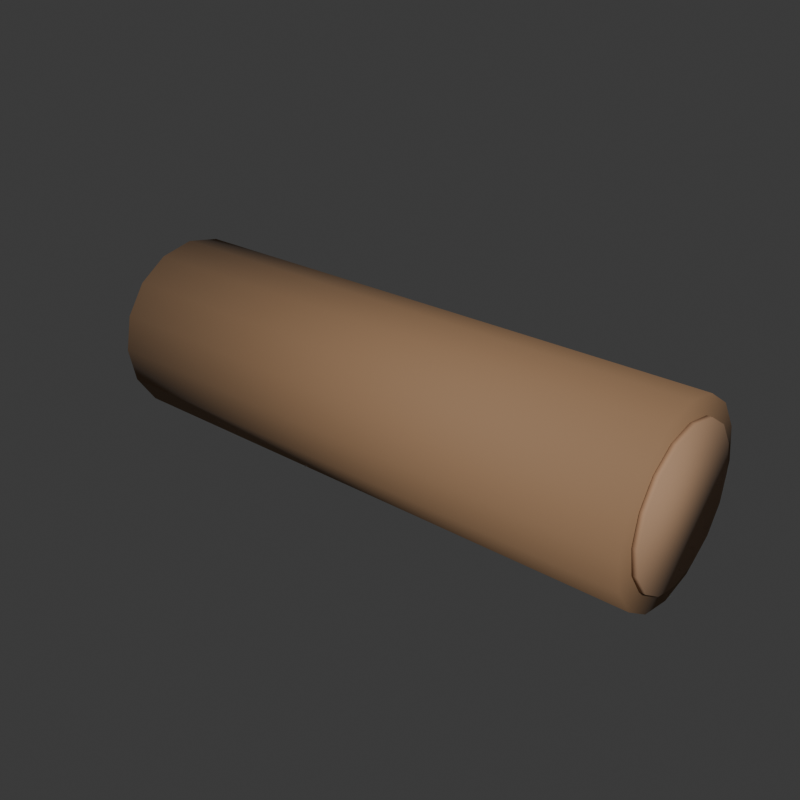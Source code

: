 # Source: log.blend  (saved by Blender 5.2.44; exported with 4.5.12 LTS)
import bpy
from mathutils import Matrix  # noqa: F401  (used for matrix-valued properties, if any)

bpy.ops.wm.read_factory_settings(use_empty=True)
scene = bpy.context.scene
scene.name = 'Scene'

# ---- collections
col_collection = bpy.data.collections.new('Collection'); scene.collection.children.link(col_collection)

# ---- materials (node trees are filled in below, after node groups)
mat_toypalette = bpy.data.materials.new('ToyPalette')

# ---- material node trees
mat_toypalette.use_nodes = True; mat_toypalette.node_tree.nodes.clear()
_N = mat_toypalette.node_tree.nodes; _L = mat_toypalette.node_tree.links
n0 = _N.new('ShaderNodeBsdfPrincipled'); n0.name = 'Principled BSDF'; n0.location = (-200, 100)
n0.inputs[2].default_value = 0.82
n0.inputs[10].default_value = 0.005
n1 = _N.new('ShaderNodeOutputMaterial'); n1.name = 'Material Output'; n1.location = (200, 100)
n2 = _N.new('ShaderNodeVertexColor'); n2.name = 'Color Attribute'; n2.location = (0, 0)
n2.layer_name = 'Color'
_L.new(n0.outputs[0], n1.inputs[0])
_L.new(n2.outputs[0], n0.inputs[0])
n1.is_active_output = True

# ---- world
world_world = bpy.data.worlds.new('World'); scene.world = world_world
world_world.use_nodes = True; world_world.node_tree.nodes.clear()
_N = world_world.node_tree.nodes; _L = world_world.node_tree.links
n0 = _N.new('ShaderNodeOutputWorld'); n0.name = 'World Output'; n0.location = (200, 100)
n1 = _N.new('ShaderNodeBackground'); n1.name = 'Background'; n1.location = (-200, 100)
n1.inputs[0].default_value = (0.05088, 0.05088, 0.05088, 1.0)
_L.new(n1.outputs[0], n0.inputs[0])
n0.is_active_output = True
world_world.color = (0.05088, 0.05088, 0.05088)
world_world.sun_shadow_jitter_overblur = 0.0

# ---- meshes
me_cylinder_005 = bpy.data.meshes.new('Cylinder.005')
me_cylinder_005.from_pydata([(0.0, 0.26, -0.8), (0.0, 0.26, 0.8), (0.0995, 0.2402, -0.8), (0.0995, 0.2402, 0.8), (0.1838, 0.1838, -0.8), (0.1838, 0.1838, 0.8), (0.2402, 0.0995, -0.8), (0.2402, 0.0995, 0.8), (0.26, 0.0, -0.8), (0.26, 0.0, 0.8), (0.2402, -0.0995, -0.8), (0.2402, -0.0995, 0.8), (0.1838, -0.1838, -0.8), (0.1838, -0.1838, 0.8), (0.0995, -0.2402, -0.8), (0.0995, -0.2402, 0.8), (0.0, -0.26, -0.8), (0.0, -0.26, 0.8), (-0.0995, -0.2402, -0.8), (-0.0995, -0.2402, 0.8), (-0.1838, -0.1838, -0.8), (-0.1838, -0.1838, 0.8), (-0.2402, -0.0995, -0.8), (-0.2402, -0.0995, 0.8), (-0.26, 0.0, -0.8), (-0.26, 0.0, 0.8), (-0.2402, 0.0995, -0.8), (-0.2402, 0.0995, 0.8), (-0.1838, 0.1838, -0.8), (-0.1838, 0.1838, 0.8), (-0.0995, 0.2402, -0.8), (-0.0995, 0.2402, 0.8)], [], [(0, 1, 3, 2), (2, 3, 5, 4), (4, 5, 7, 6), (6, 7, 9, 8), (8, 9, 11, 10), (10, 11, 13, 12), (12, 13, 15, 14), (14, 15, 17, 16), (16, 17, 19, 18), (18, 19, 21, 20), (20, 21, 23, 22), (22, 23, 25, 24), (24, 25, 27, 26), (26, 27, 29, 28), (3, 1, 31, 29, 27, 25, 23, 21, 19, 17, 15, 13, 11, 9, 7, 5), (28, 29, 31, 30), (30, 31, 1, 0), (0, 2, 4, 6, 8, 10, 12, 14, 16, 18, 20, 22, 24, 26, 28, 30)])
me_cylinder_005.polygons.foreach_set('use_smooth', [True] * 18)
_uv = me_cylinder_005.uv_layers.new(name='UVMap')
_uv.uv.foreach_set('vector', [1.0, 0.5, 1.0, 1.0, 0.9375, 1.0, 0.9375, 0.5, 0.9375, 0.5, 0.9375, 1.0, 0.875, 1.0, 0.875, 0.5, 0.875, 0.5, 0.875, 1.0, 0.8125, 1.0, 0.8125, 0.5, 0.8125, 0.5, 0.8125, 1.0, 0.75, 1.0, 0.75, 0.5, 0.75, 0.5, 0.75, 1.0, 0.6875, 1.0, 0.6875, 0.5, 0.6875, 0.5, 0.6875, 1.0, 0.625, 1.0, 0.625, 0.5, 0.625, 0.5, 0.625, 1.0, 0.5625, 1.0, 0.5625, 0.5, 0.5625, 0.5, 0.5625, 1.0, 0.5, 1.0, 0.5, 0.5, 0.5, 0.5, 0.5, 1.0, 0.4375, 1.0, 0.4375, 0.5, 0.4375, 0.5, 0.4375, 1.0, 0.375, 1.0, 0.375, 0.5, 0.375, 0.5, 0.375, 1.0, 0.3125, 1.0, 0.3125, 0.5, 0.3125, 0.5, 0.3125, 1.0, 0.25, 1.0, 0.25, 0.5, 0.25, 0.5, 0.25, 1.0, 0.1875, 1.0, 0.1875, 0.5, 0.1875, 0.5, 0.1875, 1.0, 0.125, 1.0, 0.125, 0.5, 0.3418, 0.4717, 0.25, 0.49, 0.1582, 0.4717, 0.08029, 0.4197, 0.02827, 0.3418, 0.01, 0.25, 0.02827, 0.1582, 0.08029, 0.08029, 0.1582, 0.02827, 0.25, 0.01, 0.3418, 0.02827, 0.4197, 0.08029, 0.4717, 0.1582, 0.49, 0.25, 0.4717, 0.3418, 0.4197, 0.4197, 0.125, 0.5, 0.125, 1.0, 0.0625, 1.0, 0.0625, 0.5, 0.0625, 0.5, 0.0625, 1.0, 0.0, 1.0, 0.0, 0.5, 0.75, 0.49, 0.8418, 0.4717, 0.9197, 0.4197, 0.9717, 0.3418, 0.99, 0.25, 0.9717, 0.1582, 0.9197, 0.08029, 0.8418, 0.02827, 0.75, 0.01, 0.6582, 0.02827, 0.5803, 0.08029, 0.5283, 0.1582, 0.51, 0.25, 0.5283, 0.3418, 0.5803, 0.4197, 0.6582, 0.4717])
_ca = me_cylinder_005.color_attributes.new('Color', 'FLOAT_COLOR', 'CORNER')
_ca.data.foreach_set('color', [0.2961, 0.1714, 0.08866, 1.0, 0.2961, 0.1714, 0.08866, 1.0, 0.2961, 0.1714, 0.08866, 1.0, 0.2961, 0.1714, 0.08866, 1.0, 0.2961, 0.1714, 0.08866, 1.0, 0.2961, 0.1714, 0.08866, 1.0, 0.2961, 0.1714, 0.08866, 1.0, 0.2961, 0.1714, 0.08866, 1.0, 0.2961, 0.1714, 0.08866, 1.0, 0.2961, 0.1714, 0.08866, 1.0, 0.2961, 0.1714, 0.08866, 1.0, 0.2961, 0.1714, 0.08866, 1.0, 0.2961, 0.1714, 0.08866, 1.0, 0.2961, 0.1714, 0.08866, 1.0, 0.2961, 0.1714, 0.08866, 1.0, 0.2961, 0.1714, 0.08866, 1.0, 0.2961, 0.1714, 0.08866, 1.0, 0.2961, 0.1714, 0.08866, 1.0, 0.2961, 0.1714, 0.08866, 1.0, 0.2961, 0.1714, 0.08866, 1.0, 0.2961, 0.1714, 0.08866, 1.0, 0.2961, 0.1714, 0.08866, 1.0, 0.2961, 0.1714, 0.08866, 1.0, 0.2961, 0.1714, 0.08866, 1.0, 0.2961, 0.1714, 0.08866, 1.0, 0.2961, 0.1714, 0.08866, 1.0, 0.2961, 0.1714, 0.08866, 1.0, 0.2961, 0.1714, 0.08866, 1.0, 0.2961, 0.1714, 0.08866, 1.0, 0.2961, 0.1714, 0.08866, 1.0, 0.2961, 0.1714, 0.08866, 1.0, 0.2961, 0.1714, 0.08866, 1.0, 0.2961, 0.1714, 0.08866, 1.0, 0.2961, 0.1714, 0.08866, 1.0, 0.2961, 0.1714, 0.08866, 1.0, 0.2961, 0.1714, 0.08866, 1.0, 0.2961, 0.1714, 0.08866, 1.0, 0.2961, 0.1714, 0.08866, 1.0, 0.2961, 0.1714, 0.08866, 1.0, 0.2961, 0.1714, 0.08866, 1.0, 0.2961, 0.1714, 0.08866, 1.0, 0.2961, 0.1714, 0.08866, 1.0, 0.2961, 0.1714, 0.08866, 1.0, 0.2961, 0.1714, 0.08866, 1.0, 0.2961, 0.1714, 0.08866, 1.0, 0.2961, 0.1714, 0.08866, 1.0, 0.2961, 0.1714, 0.08866, 1.0, 0.2961, 0.1714, 0.08866, 1.0, 0.2961, 0.1714, 0.08866, 1.0, 0.2961, 0.1714, 0.08866, 1.0, 0.2961, 0.1714, 0.08866, 1.0, 0.2961, 0.1714, 0.08866, 1.0, 0.2961, 0.1714, 0.08866, 1.0, 0.2961, 0.1714, 0.08866, 1.0, 0.2961, 0.1714, 0.08866, 1.0, 0.2961, 0.1714, 0.08866, 1.0, 0.2961, 0.1714, 0.08866, 1.0, 0.2961, 0.1714, 0.08866, 1.0, 0.2961, 0.1714, 0.08866, 1.0, 0.2961, 0.1714, 0.08866, 1.0, 0.2961, 0.1714, 0.08866, 1.0, 0.2961, 0.1714, 0.08866, 1.0, 0.2961, 0.1714, 0.08866, 1.0, 0.2961, 0.1714, 0.08866, 1.0, 0.2961, 0.1714, 0.08866, 1.0, 0.2961, 0.1714, 0.08866, 1.0, 0.2961, 0.1714, 0.08866, 1.0, 0.2961, 0.1714, 0.08866, 1.0, 0.2961, 0.1714, 0.08866, 1.0, 0.2961, 0.1714, 0.08866, 1.0, 0.2961, 0.1714, 0.08866, 1.0, 0.2961, 0.1714, 0.08866, 1.0, 0.2961, 0.1714, 0.08866, 1.0, 0.2961, 0.1714, 0.08866, 1.0, 0.2961, 0.1714, 0.08866, 1.0, 0.2961, 0.1714, 0.08866, 1.0, 0.2961, 0.1714, 0.08866, 1.0, 0.2961, 0.1714, 0.08866, 1.0, 0.2961, 0.1714, 0.08866, 1.0, 0.2961, 0.1714, 0.08866, 1.0, 0.2961, 0.1714, 0.08866, 1.0, 0.2961, 0.1714, 0.08866, 1.0, 0.2961, 0.1714, 0.08866, 1.0, 0.2961, 0.1714, 0.08866, 1.0, 0.2961, 0.1714, 0.08866, 1.0, 0.2961, 0.1714, 0.08866, 1.0, 0.2961, 0.1714, 0.08866, 1.0, 0.2961, 0.1714, 0.08866, 1.0, 0.2961, 0.1714, 0.08866, 1.0, 0.2961, 0.1714, 0.08866, 1.0, 0.2961, 0.1714, 0.08866, 1.0, 0.2961, 0.1714, 0.08866, 1.0, 0.2961, 0.1714, 0.08866, 1.0, 0.2961, 0.1714, 0.08866, 1.0, 0.2961, 0.1714, 0.08866, 1.0, 0.2961, 0.1714, 0.08866, 1.0])
me_cylinder_005.materials.append(mat_toypalette)
me_cylinder_005.update()
me_cylinder_006 = bpy.data.meshes.new('Cylinder.006')
me_cylinder_006.from_pydata([(0.0, 0.21, -0.0075), (0.0, 0.21, 0.0075), (0.08036, 0.194, -0.0075), (0.08036, 0.194, 0.0075), (0.1485, 0.1485, -0.0075), (0.1485, 0.1485, 0.0075), (0.194, 0.08036, -0.0075), (0.194, 0.08036, 0.0075), (0.21, 0.0, -0.0075), (0.21, 0.0, 0.0075), (0.194, -0.08036, -0.0075), (0.194, -0.08036, 0.0075), (0.1485, -0.1485, -0.0075), (0.1485, -0.1485, 0.0075), (0.08036, -0.194, -0.0075), (0.08036, -0.194, 0.0075), (0.0, -0.21, -0.0075), (0.0, -0.21, 0.0075), (-0.08036, -0.194, -0.0075), (-0.08036, -0.194, 0.0075), (-0.1485, -0.1485, -0.0075), (-0.1485, -0.1485, 0.0075), (-0.194, -0.08036, -0.0075), (-0.194, -0.08036, 0.0075), (-0.21, 0.0, -0.0075), (-0.21, 0.0, 0.0075), (-0.194, 0.08036, -0.0075), (-0.194, 0.08036, 0.0075), (-0.1485, 0.1485, -0.0075), (-0.1485, 0.1485, 0.0075), (-0.08036, 0.194, -0.0075), (-0.08036, 0.194, 0.0075)], [], [(0, 1, 3, 2), (2, 3, 5, 4), (4, 5, 7, 6), (6, 7, 9, 8), (8, 9, 11, 10), (10, 11, 13, 12), (12, 13, 15, 14), (14, 15, 17, 16), (16, 17, 19, 18), (18, 19, 21, 20), (20, 21, 23, 22), (22, 23, 25, 24), (24, 25, 27, 26), (26, 27, 29, 28), (3, 1, 31, 29, 27, 25, 23, 21, 19, 17, 15, 13, 11, 9, 7, 5), (28, 29, 31, 30), (30, 31, 1, 0), (0, 2, 4, 6, 8, 10, 12, 14, 16, 18, 20, 22, 24, 26, 28, 30)])
me_cylinder_006.polygons.foreach_set('use_smooth', [True] * 18)
_uv = me_cylinder_006.uv_layers.new(name='UVMap')
_uv.uv.foreach_set('vector', [1.0, 0.5, 1.0, 1.0, 0.9375, 1.0, 0.9375, 0.5, 0.9375, 0.5, 0.9375, 1.0, 0.875, 1.0, 0.875, 0.5, 0.875, 0.5, 0.875, 1.0, 0.8125, 1.0, 0.8125, 0.5, 0.8125, 0.5, 0.8125, 1.0, 0.75, 1.0, 0.75, 0.5, 0.75, 0.5, 0.75, 1.0, 0.6875, 1.0, 0.6875, 0.5, 0.6875, 0.5, 0.6875, 1.0, 0.625, 1.0, 0.625, 0.5, 0.625, 0.5, 0.625, 1.0, 0.5625, 1.0, 0.5625, 0.5, 0.5625, 0.5, 0.5625, 1.0, 0.5, 1.0, 0.5, 0.5, 0.5, 0.5, 0.5, 1.0, 0.4375, 1.0, 0.4375, 0.5, 0.4375, 0.5, 0.4375, 1.0, 0.375, 1.0, 0.375, 0.5, 0.375, 0.5, 0.375, 1.0, 0.3125, 1.0, 0.3125, 0.5, 0.3125, 0.5, 0.3125, 1.0, 0.25, 1.0, 0.25, 0.5, 0.25, 0.5, 0.25, 1.0, 0.1875, 1.0, 0.1875, 0.5, 0.1875, 0.5, 0.1875, 1.0, 0.125, 1.0, 0.125, 0.5, 0.3418, 0.4717, 0.25, 0.49, 0.1582, 0.4717, 0.08029, 0.4197, 0.02827, 0.3418, 0.01, 0.25, 0.02827, 0.1582, 0.08029, 0.08029, 0.1582, 0.02827, 0.25, 0.01, 0.3418, 0.02827, 0.4197, 0.08029, 0.4717, 0.1582, 0.49, 0.25, 0.4717, 0.3418, 0.4197, 0.4197, 0.125, 0.5, 0.125, 1.0, 0.0625, 1.0, 0.0625, 0.5, 0.0625, 0.5, 0.0625, 1.0, 0.0, 1.0, 0.0, 0.5, 0.75, 0.49, 0.8418, 0.4717, 0.9197, 0.4197, 0.9717, 0.3418, 0.99, 0.25, 0.9717, 0.1582, 0.9197, 0.08029, 0.8418, 0.02827, 0.75, 0.01, 0.6582, 0.02827, 0.5803, 0.08029, 0.5283, 0.1582, 0.51, 0.25, 0.5283, 0.3418, 0.5803, 0.4197, 0.6582, 0.4717])
_ca = me_cylinder_006.color_attributes.new('Color', 'FLOAT_COLOR', 'CORNER')
_ca.data.foreach_set('color', [0.4072, 0.2462, 0.1441, 1.0, 0.4072, 0.2462, 0.1441, 1.0, 0.4072, 0.2462, 0.1441, 1.0, 0.4072, 0.2462, 0.1441, 1.0, 0.4072, 0.2462, 0.1441, 1.0, 0.4072, 0.2462, 0.1441, 1.0, 0.4072, 0.2462, 0.1441, 1.0, 0.4072, 0.2462, 0.1441, 1.0, 0.4072, 0.2462, 0.1441, 1.0, 0.4072, 0.2462, 0.1441, 1.0, 0.4072, 0.2462, 0.1441, 1.0, 0.4072, 0.2462, 0.1441, 1.0, 0.4072, 0.2462, 0.1441, 1.0, 0.4072, 0.2462, 0.1441, 1.0, 0.4072, 0.2462, 0.1441, 1.0, 0.4072, 0.2462, 0.1441, 1.0, 0.4072, 0.2462, 0.1441, 1.0, 0.4072, 0.2462, 0.1441, 1.0, 0.4072, 0.2462, 0.1441, 1.0, 0.4072, 0.2462, 0.1441, 1.0, 0.4072, 0.2462, 0.1441, 1.0, 0.4072, 0.2462, 0.1441, 1.0, 0.4072, 0.2462, 0.1441, 1.0, 0.4072, 0.2462, 0.1441, 1.0, 0.4072, 0.2462, 0.1441, 1.0, 0.4072, 0.2462, 0.1441, 1.0, 0.4072, 0.2462, 0.1441, 1.0, 0.4072, 0.2462, 0.1441, 1.0, 0.4072, 0.2462, 0.1441, 1.0, 0.4072, 0.2462, 0.1441, 1.0, 0.4072, 0.2462, 0.1441, 1.0, 0.4072, 0.2462, 0.1441, 1.0, 0.4072, 0.2462, 0.1441, 1.0, 0.4072, 0.2462, 0.1441, 1.0, 0.4072, 0.2462, 0.1441, 1.0, 0.4072, 0.2462, 0.1441, 1.0, 0.4072, 0.2462, 0.1441, 1.0, 0.4072, 0.2462, 0.1441, 1.0, 0.4072, 0.2462, 0.1441, 1.0, 0.4072, 0.2462, 0.1441, 1.0, 0.4072, 0.2462, 0.1441, 1.0, 0.4072, 0.2462, 0.1441, 1.0, 0.4072, 0.2462, 0.1441, 1.0, 0.4072, 0.2462, 0.1441, 1.0, 0.4072, 0.2462, 0.1441, 1.0, 0.4072, 0.2462, 0.1441, 1.0, 0.4072, 0.2462, 0.1441, 1.0, 0.4072, 0.2462, 0.1441, 1.0, 0.4072, 0.2462, 0.1441, 1.0, 0.4072, 0.2462, 0.1441, 1.0, 0.4072, 0.2462, 0.1441, 1.0, 0.4072, 0.2462, 0.1441, 1.0, 0.4072, 0.2462, 0.1441, 1.0, 0.4072, 0.2462, 0.1441, 1.0, 0.4072, 0.2462, 0.1441, 1.0, 0.4072, 0.2462, 0.1441, 1.0, 0.4072, 0.2462, 0.1441, 1.0, 0.4072, 0.2462, 0.1441, 1.0, 0.4072, 0.2462, 0.1441, 1.0, 0.4072, 0.2462, 0.1441, 1.0, 0.4072, 0.2462, 0.1441, 1.0, 0.4072, 0.2462, 0.1441, 1.0, 0.4072, 0.2462, 0.1441, 1.0, 0.4072, 0.2462, 0.1441, 1.0, 0.4072, 0.2462, 0.1441, 1.0, 0.4072, 0.2462, 0.1441, 1.0, 0.4072, 0.2462, 0.1441, 1.0, 0.4072, 0.2462, 0.1441, 1.0, 0.4072, 0.2462, 0.1441, 1.0, 0.4072, 0.2462, 0.1441, 1.0, 0.4072, 0.2462, 0.1441, 1.0, 0.4072, 0.2462, 0.1441, 1.0, 0.4072, 0.2462, 0.1441, 1.0, 0.4072, 0.2462, 0.1441, 1.0, 0.4072, 0.2462, 0.1441, 1.0, 0.4072, 0.2462, 0.1441, 1.0, 0.4072, 0.2462, 0.1441, 1.0, 0.4072, 0.2462, 0.1441, 1.0, 0.4072, 0.2462, 0.1441, 1.0, 0.4072, 0.2462, 0.1441, 1.0, 0.4072, 0.2462, 0.1441, 1.0, 0.4072, 0.2462, 0.1441, 1.0, 0.4072, 0.2462, 0.1441, 1.0, 0.4072, 0.2462, 0.1441, 1.0, 0.4072, 0.2462, 0.1441, 1.0, 0.4072, 0.2462, 0.1441, 1.0, 0.4072, 0.2462, 0.1441, 1.0, 0.4072, 0.2462, 0.1441, 1.0, 0.4072, 0.2462, 0.1441, 1.0, 0.4072, 0.2462, 0.1441, 1.0, 0.4072, 0.2462, 0.1441, 1.0, 0.4072, 0.2462, 0.1441, 1.0, 0.4072, 0.2462, 0.1441, 1.0, 0.4072, 0.2462, 0.1441, 1.0, 0.4072, 0.2462, 0.1441, 1.0, 0.4072, 0.2462, 0.1441, 1.0])
me_cylinder_006.materials.append(mat_toypalette)
me_cylinder_006.update()
me_cylinder_007 = bpy.data.meshes.new('Cylinder.007')
me_cylinder_007.from_pydata([(0.0, 0.21, -0.0075), (0.0, 0.21, 0.0075), (0.08036, 0.194, -0.0075), (0.08036, 0.194, 0.0075), (0.1485, 0.1485, -0.0075), (0.1485, 0.1485, 0.0075), (0.194, 0.08036, -0.0075), (0.194, 0.08036, 0.0075), (0.21, 0.0, -0.0075), (0.21, 0.0, 0.0075), (0.194, -0.08036, -0.0075), (0.194, -0.08036, 0.0075), (0.1485, -0.1485, -0.0075), (0.1485, -0.1485, 0.0075), (0.08036, -0.194, -0.0075), (0.08036, -0.194, 0.0075), (0.0, -0.21, -0.0075), (0.0, -0.21, 0.0075), (-0.08036, -0.194, -0.0075), (-0.08036, -0.194, 0.0075), (-0.1485, -0.1485, -0.0075), (-0.1485, -0.1485, 0.0075), (-0.194, -0.08036, -0.0075), (-0.194, -0.08036, 0.0075), (-0.21, 0.0, -0.0075), (-0.21, 0.0, 0.0075), (-0.194, 0.08036, -0.0075), (-0.194, 0.08036, 0.0075), (-0.1485, 0.1485, -0.0075), (-0.1485, 0.1485, 0.0075), (-0.08036, 0.194, -0.0075), (-0.08036, 0.194, 0.0075)], [], [(0, 1, 3, 2), (2, 3, 5, 4), (4, 5, 7, 6), (6, 7, 9, 8), (8, 9, 11, 10), (10, 11, 13, 12), (12, 13, 15, 14), (14, 15, 17, 16), (16, 17, 19, 18), (18, 19, 21, 20), (20, 21, 23, 22), (22, 23, 25, 24), (24, 25, 27, 26), (26, 27, 29, 28), (3, 1, 31, 29, 27, 25, 23, 21, 19, 17, 15, 13, 11, 9, 7, 5), (28, 29, 31, 30), (30, 31, 1, 0), (0, 2, 4, 6, 8, 10, 12, 14, 16, 18, 20, 22, 24, 26, 28, 30)])
me_cylinder_007.polygons.foreach_set('use_smooth', [True] * 18)
_uv = me_cylinder_007.uv_layers.new(name='UVMap')
_uv.uv.foreach_set('vector', [1.0, 0.5, 1.0, 1.0, 0.9375, 1.0, 0.9375, 0.5, 0.9375, 0.5, 0.9375, 1.0, 0.875, 1.0, 0.875, 0.5, 0.875, 0.5, 0.875, 1.0, 0.8125, 1.0, 0.8125, 0.5, 0.8125, 0.5, 0.8125, 1.0, 0.75, 1.0, 0.75, 0.5, 0.75, 0.5, 0.75, 1.0, 0.6875, 1.0, 0.6875, 0.5, 0.6875, 0.5, 0.6875, 1.0, 0.625, 1.0, 0.625, 0.5, 0.625, 0.5, 0.625, 1.0, 0.5625, 1.0, 0.5625, 0.5, 0.5625, 0.5, 0.5625, 1.0, 0.5, 1.0, 0.5, 0.5, 0.5, 0.5, 0.5, 1.0, 0.4375, 1.0, 0.4375, 0.5, 0.4375, 0.5, 0.4375, 1.0, 0.375, 1.0, 0.375, 0.5, 0.375, 0.5, 0.375, 1.0, 0.3125, 1.0, 0.3125, 0.5, 0.3125, 0.5, 0.3125, 1.0, 0.25, 1.0, 0.25, 0.5, 0.25, 0.5, 0.25, 1.0, 0.1875, 1.0, 0.1875, 0.5, 0.1875, 0.5, 0.1875, 1.0, 0.125, 1.0, 0.125, 0.5, 0.3418, 0.4717, 0.25, 0.49, 0.1582, 0.4717, 0.08029, 0.4197, 0.02827, 0.3418, 0.01, 0.25, 0.02827, 0.1582, 0.08029, 0.08029, 0.1582, 0.02827, 0.25, 0.01, 0.3418, 0.02827, 0.4197, 0.08029, 0.4717, 0.1582, 0.49, 0.25, 0.4717, 0.3418, 0.4197, 0.4197, 0.125, 0.5, 0.125, 1.0, 0.0625, 1.0, 0.0625, 0.5, 0.0625, 0.5, 0.0625, 1.0, 0.0, 1.0, 0.0, 0.5, 0.75, 0.49, 0.8418, 0.4717, 0.9197, 0.4197, 0.9717, 0.3418, 0.99, 0.25, 0.9717, 0.1582, 0.9197, 0.08029, 0.8418, 0.02827, 0.75, 0.01, 0.6582, 0.02827, 0.5803, 0.08029, 0.5283, 0.1582, 0.51, 0.25, 0.5283, 0.3418, 0.5803, 0.4197, 0.6582, 0.4717])
_ca = me_cylinder_007.color_attributes.new('Color', 'FLOAT_COLOR', 'CORNER')
_ca.data.foreach_set('color', [0.4072, 0.2462, 0.1441, 1.0, 0.4072, 0.2462, 0.1441, 1.0, 0.4072, 0.2462, 0.1441, 1.0, 0.4072, 0.2462, 0.1441, 1.0, 0.4072, 0.2462, 0.1441, 1.0, 0.4072, 0.2462, 0.1441, 1.0, 0.4072, 0.2462, 0.1441, 1.0, 0.4072, 0.2462, 0.1441, 1.0, 0.4072, 0.2462, 0.1441, 1.0, 0.4072, 0.2462, 0.1441, 1.0, 0.4072, 0.2462, 0.1441, 1.0, 0.4072, 0.2462, 0.1441, 1.0, 0.4072, 0.2462, 0.1441, 1.0, 0.4072, 0.2462, 0.1441, 1.0, 0.4072, 0.2462, 0.1441, 1.0, 0.4072, 0.2462, 0.1441, 1.0, 0.4072, 0.2462, 0.1441, 1.0, 0.4072, 0.2462, 0.1441, 1.0, 0.4072, 0.2462, 0.1441, 1.0, 0.4072, 0.2462, 0.1441, 1.0, 0.4072, 0.2462, 0.1441, 1.0, 0.4072, 0.2462, 0.1441, 1.0, 0.4072, 0.2462, 0.1441, 1.0, 0.4072, 0.2462, 0.1441, 1.0, 0.4072, 0.2462, 0.1441, 1.0, 0.4072, 0.2462, 0.1441, 1.0, 0.4072, 0.2462, 0.1441, 1.0, 0.4072, 0.2462, 0.1441, 1.0, 0.4072, 0.2462, 0.1441, 1.0, 0.4072, 0.2462, 0.1441, 1.0, 0.4072, 0.2462, 0.1441, 1.0, 0.4072, 0.2462, 0.1441, 1.0, 0.4072, 0.2462, 0.1441, 1.0, 0.4072, 0.2462, 0.1441, 1.0, 0.4072, 0.2462, 0.1441, 1.0, 0.4072, 0.2462, 0.1441, 1.0, 0.4072, 0.2462, 0.1441, 1.0, 0.4072, 0.2462, 0.1441, 1.0, 0.4072, 0.2462, 0.1441, 1.0, 0.4072, 0.2462, 0.1441, 1.0, 0.4072, 0.2462, 0.1441, 1.0, 0.4072, 0.2462, 0.1441, 1.0, 0.4072, 0.2462, 0.1441, 1.0, 0.4072, 0.2462, 0.1441, 1.0, 0.4072, 0.2462, 0.1441, 1.0, 0.4072, 0.2462, 0.1441, 1.0, 0.4072, 0.2462, 0.1441, 1.0, 0.4072, 0.2462, 0.1441, 1.0, 0.4072, 0.2462, 0.1441, 1.0, 0.4072, 0.2462, 0.1441, 1.0, 0.4072, 0.2462, 0.1441, 1.0, 0.4072, 0.2462, 0.1441, 1.0, 0.4072, 0.2462, 0.1441, 1.0, 0.4072, 0.2462, 0.1441, 1.0, 0.4072, 0.2462, 0.1441, 1.0, 0.4072, 0.2462, 0.1441, 1.0, 0.4072, 0.2462, 0.1441, 1.0, 0.4072, 0.2462, 0.1441, 1.0, 0.4072, 0.2462, 0.1441, 1.0, 0.4072, 0.2462, 0.1441, 1.0, 0.4072, 0.2462, 0.1441, 1.0, 0.4072, 0.2462, 0.1441, 1.0, 0.4072, 0.2462, 0.1441, 1.0, 0.4072, 0.2462, 0.1441, 1.0, 0.4072, 0.2462, 0.1441, 1.0, 0.4072, 0.2462, 0.1441, 1.0, 0.4072, 0.2462, 0.1441, 1.0, 0.4072, 0.2462, 0.1441, 1.0, 0.4072, 0.2462, 0.1441, 1.0, 0.4072, 0.2462, 0.1441, 1.0, 0.4072, 0.2462, 0.1441, 1.0, 0.4072, 0.2462, 0.1441, 1.0, 0.4072, 0.2462, 0.1441, 1.0, 0.4072, 0.2462, 0.1441, 1.0, 0.4072, 0.2462, 0.1441, 1.0, 0.4072, 0.2462, 0.1441, 1.0, 0.4072, 0.2462, 0.1441, 1.0, 0.4072, 0.2462, 0.1441, 1.0, 0.4072, 0.2462, 0.1441, 1.0, 0.4072, 0.2462, 0.1441, 1.0, 0.4072, 0.2462, 0.1441, 1.0, 0.4072, 0.2462, 0.1441, 1.0, 0.4072, 0.2462, 0.1441, 1.0, 0.4072, 0.2462, 0.1441, 1.0, 0.4072, 0.2462, 0.1441, 1.0, 0.4072, 0.2462, 0.1441, 1.0, 0.4072, 0.2462, 0.1441, 1.0, 0.4072, 0.2462, 0.1441, 1.0, 0.4072, 0.2462, 0.1441, 1.0, 0.4072, 0.2462, 0.1441, 1.0, 0.4072, 0.2462, 0.1441, 1.0, 0.4072, 0.2462, 0.1441, 1.0, 0.4072, 0.2462, 0.1441, 1.0, 0.4072, 0.2462, 0.1441, 1.0, 0.4072, 0.2462, 0.1441, 1.0, 0.4072, 0.2462, 0.1441, 1.0])
me_cylinder_007.materials.append(mat_toypalette)
me_cylinder_007.update()

# ---- objects
ob_log = bpy.data.objects.new('log', None)
ob_body = bpy.data.objects.new('body', me_cylinder_005)
ob_rings = bpy.data.objects.new('rings', me_cylinder_006)
ob_rings_001 = bpy.data.objects.new('rings.001', me_cylinder_007)

# ---- transforms, parenting, visibility, modifiers, constraints
ob_log.location = (0.0, 0.0, 0.0)
ob_body.parent = ob_log
ob_body.location = (0.0, 0.0, 0.25)
ob_body.rotation_euler = (0.0, 1.571, 0.0)
ob_rings.parent = ob_log
ob_rings.location = (-0.81, 0.0, 0.25)
ob_rings.rotation_euler = (0.0, 1.571, 0.0)
ob_rings_001.parent = ob_log
ob_rings_001.location = (0.81, 0.0, 0.25)
ob_rings_001.rotation_euler = (0.0, 1.571, 0.0)

# ---- collection membership
col_collection.objects.link(ob_log)
col_collection.objects.link(ob_body)
col_collection.objects.link(ob_rings)
col_collection.objects.link(ob_rings_001)

# ---- scene / render settings (as saved in the file)
scene.frame_start = 1; scene.frame_end = 80; scene.frame_set(1)
scene.render.engine = 'BLENDER_WORKBENCH'
scene.render.resolution_x = 512
scene.render.resolution_y = 512
scene.render.bake_bias = 0.0
scene.render.bake_samples = 0
scene.render.compositor_device = 'GPU'
scene.eevee.use_volume_custom_range = False
scene.eevee.fast_gi_thickness_near = 0.1
scene.eevee.fast_gi_thickness_far = 0.0
scene.eevee.ray_tracing_options.screen_trace_thickness = 0.1
bpy.context.view_layer.update()

# ---- added for rendering (the .blend has no active camera and no usable light): camera, sun
cam_auto = bpy.data.cameras.new('AutoCamera')
cam_auto.lens = 50.0
cam_auto.sensor_width = 36.0
cam_auto.clip_end = 1000.0
ob_auto_camera = bpy.data.objects.new('AutoCamera', cam_auto)
scene.collection.objects.link(ob_auto_camera)
ob_auto_camera.location = (1.65872, -1.99046, 1.57697)
ob_auto_camera.rotation_euler = (1.09748, -7.21219e-08, 0.694738)
scene.camera = ob_auto_camera
light_auto_sun = bpy.data.lights.new('AutoSun', 'SUN')
light_auto_sun.energy = 3.0
light_auto_sun.angle = 0.0523599
ob_auto_sun = bpy.data.objects.new('AutoSun', light_auto_sun)
scene.collection.objects.link(ob_auto_sun)
ob_auto_sun.rotation_euler = (0.872665, 0.174533, 0.523599)
bpy.context.view_layer.update()
